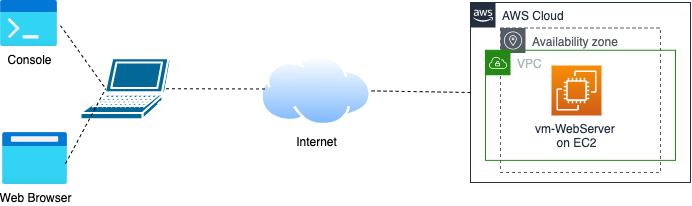

The diagram above was exported from draw.io. Its source (the exported page's mxGraphModel, read from the mxfile embedded in the PNG):
<mxGraphModel dx="1106" dy="892" grid="1" gridSize="10" guides="1" tooltips="1" connect="1" arrows="1" fold="1" page="1" pageScale="1" pageWidth="850" pageHeight="1100" math="0" shadow="0">
  <root>
    <mxCell id="0" />
    <mxCell id="1" parent="0" />
    <mxCell id="ztvrf9dQsnC0PeL13Mni-14" value="" style="group" vertex="1" connectable="0" parent="1">
      <mxGeometry x="80" y="127.88" width="690" height="184.24" as="geometry" />
    </mxCell>
    <mxCell id="ztvrf9dQsnC0PeL13Mni-6" value="AWS Cloud" style="points=[[0,0],[0.25,0],[0.5,0],[0.75,0],[1,0],[1,0.25],[1,0.5],[1,0.75],[1,1],[0.75,1],[0.5,1],[0.25,1],[0,1],[0,0.75],[0,0.5],[0,0.25]];outlineConnect=0;gradientColor=none;html=1;whiteSpace=wrap;fontSize=12;fontStyle=0;shape=mxgraph.aws4.group;grIcon=mxgraph.aws4.group_aws_cloud_alt;strokeColor=#232F3E;fillColor=none;verticalAlign=top;align=left;spacingLeft=30;fontColor=#232F3E;dashed=0;" vertex="1" parent="ztvrf9dQsnC0PeL13Mni-14">
      <mxGeometry x="470" y="2.1200000000000045" width="220" height="180" as="geometry" />
    </mxCell>
    <mxCell id="ztvrf9dQsnC0PeL13Mni-4" value="Availability zone" style="outlineConnect=0;gradientColor=none;html=1;whiteSpace=wrap;fontSize=12;fontStyle=0;shape=mxgraph.aws4.group;grIcon=mxgraph.aws4.group_availability_zone;strokeColor=#545B64;fillColor=none;verticalAlign=top;align=left;spacingLeft=30;fontColor=#545B64;dashed=1;" vertex="1" parent="ztvrf9dQsnC0PeL13Mni-14">
      <mxGeometry x="500" y="27.620000000000005" width="160" height="144.5" as="geometry" />
    </mxCell>
    <mxCell id="ztvrf9dQsnC0PeL13Mni-5" value="VPC" style="points=[[0,0],[0.25,0],[0.5,0],[0.75,0],[1,0],[1,0.25],[1,0.5],[1,0.75],[1,1],[0.75,1],[0.5,1],[0.25,1],[0,1],[0,0.75],[0,0.5],[0,0.25]];outlineConnect=0;gradientColor=none;html=1;whiteSpace=wrap;fontSize=12;fontStyle=0;shape=mxgraph.aws4.group;grIcon=mxgraph.aws4.group_vpc;strokeColor=#248814;fillColor=none;verticalAlign=top;align=left;spacingLeft=30;fontColor=#AAB7B8;dashed=0;" vertex="1" parent="ztvrf9dQsnC0PeL13Mni-14">
      <mxGeometry x="485" y="49.87" width="190" height="110.13" as="geometry" />
    </mxCell>
    <mxCell id="ztvrf9dQsnC0PeL13Mni-1" value="" style="shape=mxgraph.cisco.computers_and_peripherals.laptop;html=1;pointerEvents=1;dashed=0;fillColor=#036897;strokeColor=#ffffff;strokeWidth=2;verticalLabelPosition=bottom;verticalAlign=top;align=center;outlineConnect=0;" vertex="1" parent="ztvrf9dQsnC0PeL13Mni-14">
      <mxGeometry x="80" y="57.870000000000005" width="90" height="61" as="geometry" />
    </mxCell>
    <mxCell id="ztvrf9dQsnC0PeL13Mni-3" value="vm-WebServer &lt;br&gt;on EC2" style="points=[[0,0,0],[0.25,0,0],[0.5,0,0],[0.75,0,0],[1,0,0],[0,1,0],[0.25,1,0],[0.5,1,0],[0.75,1,0],[1,1,0],[0,0.25,0],[0,0.5,0],[0,0.75,0],[1,0.25,0],[1,0.5,0],[1,0.75,0]];outlineConnect=0;fontColor=#232F3E;gradientColor=#F78E04;gradientDirection=north;fillColor=#D05C17;strokeColor=#ffffff;dashed=0;verticalLabelPosition=bottom;verticalAlign=top;align=center;html=1;fontSize=12;fontStyle=0;aspect=fixed;shape=mxgraph.aws4.resourceIcon;resIcon=mxgraph.aws4.ec2;" vertex="1" parent="ztvrf9dQsnC0PeL13Mni-14">
      <mxGeometry x="551" y="65.12" width="50" height="50" as="geometry" />
    </mxCell>
    <mxCell id="ztvrf9dQsnC0PeL13Mni-7" value="Internet" style="aspect=fixed;perimeter=ellipsePerimeter;html=1;align=center;shadow=0;dashed=0;spacingTop=3;image;image=img/lib/active_directory/internet_cloud.svg;" vertex="1" parent="ztvrf9dQsnC0PeL13Mni-14">
      <mxGeometry x="260" y="55.5" width="111.11" height="70" as="geometry" />
    </mxCell>
    <mxCell id="ztvrf9dQsnC0PeL13Mni-8" value="" style="endArrow=none;dashed=1;html=1;exitX=0.95;exitY=0.5;exitDx=0;exitDy=0;exitPerimeter=0;entryX=-0.027;entryY=0.614;entryDx=0;entryDy=0;entryPerimeter=0;" edge="1" parent="ztvrf9dQsnC0PeL13Mni-14" source="ztvrf9dQsnC0PeL13Mni-1">
      <mxGeometry width="50" height="50" relative="1" as="geometry">
        <mxPoint x="420" y="430.62" as="sourcePoint" />
        <mxPoint x="267.0000299999999" y="88.60000000000014" as="targetPoint" />
      </mxGeometry>
    </mxCell>
    <mxCell id="ztvrf9dQsnC0PeL13Mni-9" value="" style="endArrow=none;dashed=1;html=1;exitX=1;exitY=0.5;exitDx=0;exitDy=0;entryX=0;entryY=0.5;entryDx=0;entryDy=0;" edge="1" parent="ztvrf9dQsnC0PeL13Mni-14" source="ztvrf9dQsnC0PeL13Mni-7" target="ztvrf9dQsnC0PeL13Mni-6">
      <mxGeometry width="50" height="50" relative="1" as="geometry">
        <mxPoint x="340" y="442.12" as="sourcePoint" />
        <mxPoint x="390" y="392.12" as="targetPoint" />
      </mxGeometry>
    </mxCell>
    <mxCell id="ztvrf9dQsnC0PeL13Mni-10" value="Console" style="aspect=fixed;html=1;points=[];align=center;image;fontSize=12;image=img/lib/azure2/general/Dev_Console.svg;" vertex="1" parent="ztvrf9dQsnC0PeL13Mni-14">
      <mxGeometry width="57.03" height="45.62" as="geometry" />
    </mxCell>
    <mxCell id="ztvrf9dQsnC0PeL13Mni-11" value="Web Browser" style="aspect=fixed;html=1;points=[];align=center;image;fontSize=12;image=img/lib/azure2/general/Browser.svg;" vertex="1" parent="ztvrf9dQsnC0PeL13Mni-14">
      <mxGeometry x="2.030000000000001" y="132.24" width="65" height="52" as="geometry" />
    </mxCell>
    <mxCell id="ztvrf9dQsnC0PeL13Mni-12" value="" style="endArrow=none;dashed=1;html=1;exitX=1.052;exitY=0.553;exitDx=0;exitDy=0;exitPerimeter=0;entryX=0.28;entryY=0.5;entryDx=0;entryDy=0;entryPerimeter=0;" edge="1" parent="ztvrf9dQsnC0PeL13Mni-14" source="ztvrf9dQsnC0PeL13Mni-10" target="ztvrf9dQsnC0PeL13Mni-1">
      <mxGeometry width="50" height="50" relative="1" as="geometry">
        <mxPoint x="350" y="302.24" as="sourcePoint" />
        <mxPoint x="400" y="252.24" as="targetPoint" />
      </mxGeometry>
    </mxCell>
    <mxCell id="ztvrf9dQsnC0PeL13Mni-13" value="" style="endArrow=none;dashed=1;html=1;exitX=0.969;exitY=0.596;exitDx=0;exitDy=0;exitPerimeter=0;entryX=0.28;entryY=0.5;entryDx=0;entryDy=0;entryPerimeter=0;" edge="1" parent="ztvrf9dQsnC0PeL13Mni-14" source="ztvrf9dQsnC0PeL13Mni-11" target="ztvrf9dQsnC0PeL13Mni-1">
      <mxGeometry width="50" height="50" relative="1" as="geometry">
        <mxPoint x="350" y="302.24" as="sourcePoint" />
        <mxPoint x="400" y="252.24" as="targetPoint" />
      </mxGeometry>
    </mxCell>
  </root>
</mxGraphModel>